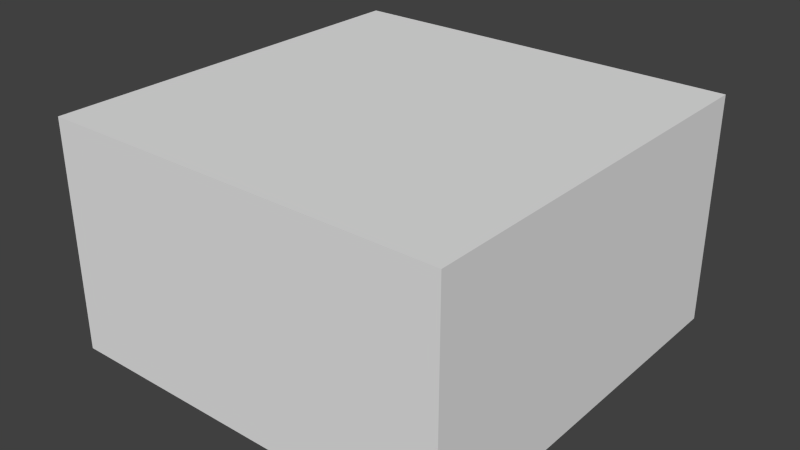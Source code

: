 # Source: lightpanel.blend  (saved by Blender 2.67.0; exported with 4.5.12 LTS)
import bpy
from mathutils import Matrix  # noqa: F401  (used for matrix-valued properties, if any)

bpy.ops.wm.read_factory_settings(use_empty=True)
scene = bpy.context.scene
scene.name = 'Scene'

# ---- collections
col_collection_1 = bpy.data.collections.new('Collection 1'); scene.collection.children.link(col_collection_1)

# ---- materials (node trees are filled in below, after node groups)
mat_material = bpy.data.materials.new('Material')
mat_material.alpha_threshold = 0.0
mat_material.use_transparent_shadow = False
mat_material.roughness = 0.5
mat_material.line_color = (0.0, 0.0, 0.0, 1.0)

# ---- material node trees

# ---- world
world_world = bpy.data.worlds.new('World'); scene.world = world_world
world_world.color = (0.05088, 0.05088, 0.05088)
world_world.use_sun_shadow = False
world_world.sun_shadow_jitter_overblur = 0.0
world_world.cycles.sampling_method = 'MANUAL'
world_world.cycles.sample_map_resolution = 256

# ---- meshes
me_base = bpy.data.meshes.new('base')
me_base.from_pydata([(-0.5, -0.5, -1.0), (-0.5, 0.5, -1.0), (0.5, 0.5, -1.0), (0.5, -0.5, -1.0), (-0.5, -0.5, -0.375), (-0.5, 0.5, -0.375), (0.5, 0.5, -0.375), (0.5, -0.5, -0.375)], [], [(4, 5, 1, 0), (5, 6, 2, 1), (6, 7, 3, 2), (7, 4, 0, 3), (0, 1, 2, 3), (7, 6, 5, 4)])
_uv = me_base.uv_layers.new(name='UVMap')
_uv.uv.foreach_set('vector', [0.5625, 1.0, 0.5625, 0.5, 0.75, 0.5, 0.75, 1.0, 0.5625, 1.0, 0.5625, 0.5, 0.75, 0.5, 0.75, 1.0, 0.5625, 1.0, 0.5625, 0.5, 0.75, 0.5, 0.75, 1.0, 0.5625, 1.0, 0.5625, 0.5, 0.75, 0.5, 0.75, 1.0, 0.0, 0.9844, 0.01562, 0.9844, 0.01562, 1.0, 0.0, 1.0, 0.5, 0.5, 0.0, 0.5, 0.0, 1.0, 0.5, 1.0])
me_base.materials.append(mat_material)
me_base.use_remesh_preserve_volume = False
me_base.use_remesh_preserve_attributes = False
me_base.use_mirror_vertex_groups = False
me_base.update()

# ---- objects
ob_base = bpy.data.objects.new('base', me_base)

# ---- transforms, parenting, visibility, modifiers, constraints
ob_base.location = (0.0, 0.0, 0.5)
ob_base.rotation_euler = (0.0, -0.0, 1.571)
ob_base.scale = (0.55, 0.55, 0.5)
ob_base.lineart.crease_threshold = 0.0

# ---- collection membership
col_collection_1.objects.link(ob_base)

# ---- scene / render settings (as saved in the file)
scene.frame_start = 1; scene.frame_end = 250; scene.frame_set(1)
scene.render.engine = 'BLENDER_EEVEE_NEXT'
scene.render.image_settings.color_mode = 'RGB'
scene.render.image_settings.compression = 90
scene.render.resolution_percentage = 50
scene.render.dither_intensity = 0.0
scene.cycles.use_denoising = False
scene.cycles.samples = 10
scene.cycles.sampling_pattern = 'TABULATED_SOBOL'
scene.cycles.light_sampling_threshold = 0.0
scene.cycles.use_adaptive_sampling = False
scene.cycles.use_light_tree = False
scene.cycles.blur_glossy = 0.0
scene.cycles.volume_bounces = 1
scene.cycles.pixel_filter_type = 'GAUSSIAN'
scene.cycles.sample_clamp_indirect = 0.0
scene.view_settings.view_transform = 'Standard'
bpy.context.view_layer.update()

# ---- added for rendering (the .blend has no active camera and no usable light): camera, sun
cam_auto = bpy.data.cameras.new('AutoCamera')
cam_auto.lens = 50.0
cam_auto.sensor_width = 36.0
cam_auto.clip_end = 1000.0
ob_auto_camera = bpy.data.objects.new('AutoCamera', cam_auto)
scene.collection.objects.link(ob_auto_camera)
ob_auto_camera.location = (0.775566, -0.93068, 0.776703)
ob_auto_camera.rotation_euler = (1.09748, -7.21219e-08, 0.694738)
scene.camera = ob_auto_camera
light_auto_sun = bpy.data.lights.new('AutoSun', 'SUN')
light_auto_sun.energy = 3.0
light_auto_sun.angle = 0.0523599
ob_auto_sun = bpy.data.objects.new('AutoSun', light_auto_sun)
scene.collection.objects.link(ob_auto_sun)
ob_auto_sun.rotation_euler = (0.872665, 0.174533, 0.523599)
bpy.context.view_layer.update()
